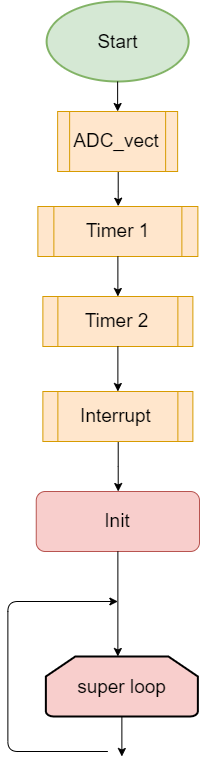

The diagram above was exported from draw.io. Its source (the exported page's mxGraphModel, read from the mxfile embedded in the PNG):
<mxGraphModel dx="5007" dy="1781" grid="1" gridSize="10" guides="1" tooltips="1" connect="1" arrows="1" fold="1" page="1" pageScale="1" pageWidth="827" pageHeight="1169" math="0" shadow="0">
  <root>
    <mxCell id="0" />
    <mxCell id="1" parent="0" />
    <mxCell id="2" value="Start" style="strokeWidth=2;html=1;shape=mxgraph.flowchart.start_1;whiteSpace=wrap;fillColor=#d5e8d4;strokeColor=#82b366;fontSize=19;" vertex="1" parent="1">
      <mxGeometry x="177.13" y="40" width="142" height="80" as="geometry" />
    </mxCell>
    <mxCell id="3" value="Timer 1" style="shape=process;whiteSpace=wrap;html=1;backgroundOutline=1;fillColor=#ffe6cc;strokeColor=#d79b00;fontSize=19;" vertex="1" parent="1">
      <mxGeometry x="168.38" y="245" width="160" height="50" as="geometry" />
    </mxCell>
    <mxCell id="4" value="Timer 2" style="shape=process;whiteSpace=wrap;html=1;backgroundOutline=1;fillColor=#ffe6cc;strokeColor=#d79b00;fontSize=19;" vertex="1" parent="1">
      <mxGeometry x="173.38" y="335" width="150" height="50" as="geometry" />
    </mxCell>
    <mxCell id="5" value="Init" style="rounded=1;whiteSpace=wrap;html=1;fillColor=#f8cecc;strokeColor=#b85450;fontSize=19;" vertex="1" parent="1">
      <mxGeometry x="166.75" y="530" width="163.25" height="60" as="geometry" />
    </mxCell>
    <mxCell id="6" value="" style="endArrow=classic;html=1;entryX=0.5;entryY=0;entryDx=0;entryDy=0;fontSize=19;" edge="1" source="2" target="14" parent="1">
      <mxGeometry width="50" height="50" relative="1" as="geometry">
        <mxPoint x="220" y="170" as="sourcePoint" />
        <mxPoint x="220" y="190.71067811865476" as="targetPoint" />
      </mxGeometry>
    </mxCell>
    <mxCell id="7" value="" style="endArrow=classic;html=1;entryX=0.5;entryY=0;entryDx=0;entryDy=0;exitX=0.5;exitY=1;exitDx=0;exitDy=0;fontSize=19;" edge="1" source="3" target="4" parent="1">
      <mxGeometry width="50" height="50" relative="1" as="geometry">
        <mxPoint x="230" y="215" as="sourcePoint" />
        <mxPoint x="230" y="255" as="targetPoint" />
      </mxGeometry>
    </mxCell>
    <mxCell id="8" value="" style="endArrow=classic;html=1;entryX=0.5;entryY=0;entryDx=0;entryDy=0;exitX=0.5;exitY=1;exitDx=0;exitDy=0;fontSize=19;" edge="1" source="4" target="16" parent="1">
      <mxGeometry width="50" height="50" relative="1" as="geometry">
        <mxPoint x="270" y="405" as="sourcePoint" />
        <mxPoint x="229.875" y="345" as="targetPoint" />
      </mxGeometry>
    </mxCell>
    <mxCell id="9" value="" style="endArrow=classic;html=1;exitX=0.5;exitY=1;exitDx=0;exitDy=0;fontSize=19;" edge="1" source="5" parent="1">
      <mxGeometry width="50" height="50" relative="1" as="geometry">
        <mxPoint x="238.37" y="415" as="sourcePoint" />
        <mxPoint x="248.3699999999999" y="695" as="targetPoint" />
      </mxGeometry>
    </mxCell>
    <mxCell id="10" value="" style="endArrow=classic;html=1;edgeStyle=elbowEdgeStyle;fontSize=19;" edge="1" parent="1">
      <mxGeometry width="50" height="50" relative="1" as="geometry">
        <mxPoint x="238.3699999999999" y="790" as="sourcePoint" />
        <mxPoint x="248.3699999999999" y="640" as="targetPoint" />
        <Array as="points">
          <mxPoint x="138.37" y="800" />
        </Array>
      </mxGeometry>
    </mxCell>
    <mxCell id="11" style="edgeStyle=orthogonalEdgeStyle;rounded=0;orthogonalLoop=1;jettySize=auto;html=1;fontSize=19;" edge="1" source="12" parent="1">
      <mxGeometry relative="1" as="geometry">
        <mxPoint x="252.3699999999999" y="795" as="targetPoint" />
      </mxGeometry>
    </mxCell>
    <mxCell id="12" value="super loop" style="strokeWidth=2;html=1;shape=mxgraph.flowchart.loop_limit;whiteSpace=wrap;rounded=1;fillColor=#f8cecc;fontSize=19;" vertex="1" parent="1">
      <mxGeometry x="176.37" y="695" width="152" height="60" as="geometry" />
    </mxCell>
    <mxCell id="13" style="edgeStyle=orthogonalEdgeStyle;rounded=0;orthogonalLoop=1;jettySize=auto;html=1;entryX=0.5;entryY=0;entryDx=0;entryDy=0;fontSize=19;" edge="1" source="14" target="3" parent="1">
      <mxGeometry relative="1" as="geometry" />
    </mxCell>
    <mxCell id="14" value="ADC_vect" style="shape=process;whiteSpace=wrap;html=1;backgroundOutline=1;fillColor=#ffe6cc;strokeColor=#d79b00;fontSize=19;" vertex="1" parent="1">
      <mxGeometry x="188.13" y="150" width="120" height="60" as="geometry" />
    </mxCell>
    <mxCell id="15" style="edgeStyle=orthogonalEdgeStyle;rounded=0;orthogonalLoop=1;jettySize=auto;html=1;fontSize=19;" edge="1" source="16" target="5" parent="1">
      <mxGeometry relative="1" as="geometry" />
    </mxCell>
    <mxCell id="16" value="Interrupt" style="shape=process;whiteSpace=wrap;html=1;backgroundOutline=1;fillColor=#ffe6cc;strokeColor=#d79b00;fontSize=19;" vertex="1" parent="1">
      <mxGeometry x="173.38" y="430" width="150" height="50" as="geometry" />
    </mxCell>
  </root>
</mxGraphModel>